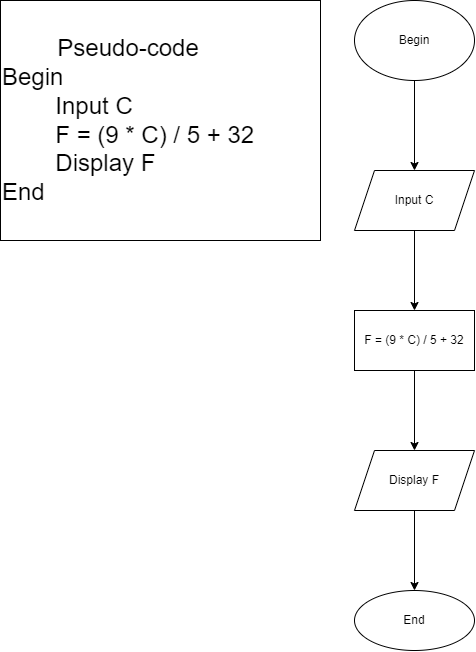

The diagram above was exported from draw.io. Its source (the exported page's mxGraphModel, read from the mxfile embedded in the PNG):
<mxGraphModel dx="1114" dy="1131" grid="1" gridSize="10" guides="1" tooltips="1" connect="1" arrows="1" fold="1" page="1" pageScale="1" pageWidth="827" pageHeight="1169" math="0" shadow="0">
  <root>
    <mxCell id="WIyWlLk6GJQsqaUBKTNV-0" />
    <mxCell id="WIyWlLk6GJQsqaUBKTNV-1" parent="WIyWlLk6GJQsqaUBKTNV-0" />
    <mxCell id="9VruFJGZ4as1vprHCTkS-2" value="" style="edgeStyle=orthogonalEdgeStyle;rounded=0;orthogonalLoop=1;jettySize=auto;html=1;" edge="1" parent="WIyWlLk6GJQsqaUBKTNV-1" source="9VruFJGZ4as1vprHCTkS-0" target="9VruFJGZ4as1vprHCTkS-1">
      <mxGeometry relative="1" as="geometry" />
    </mxCell>
    <mxCell id="9VruFJGZ4as1vprHCTkS-0" value="Begin" style="ellipse;whiteSpace=wrap;html=1;" vertex="1" parent="WIyWlLk6GJQsqaUBKTNV-1">
      <mxGeometry x="354" width="120" height="80" as="geometry" />
    </mxCell>
    <mxCell id="9VruFJGZ4as1vprHCTkS-4" value="" style="edgeStyle=orthogonalEdgeStyle;rounded=0;orthogonalLoop=1;jettySize=auto;html=1;" edge="1" parent="WIyWlLk6GJQsqaUBKTNV-1" source="9VruFJGZ4as1vprHCTkS-1" target="9VruFJGZ4as1vprHCTkS-3">
      <mxGeometry relative="1" as="geometry" />
    </mxCell>
    <mxCell id="9VruFJGZ4as1vprHCTkS-1" value="Input C" style="shape=parallelogram;perimeter=parallelogramPerimeter;whiteSpace=wrap;html=1;fixedSize=1;" vertex="1" parent="WIyWlLk6GJQsqaUBKTNV-1">
      <mxGeometry x="354" y="170" width="120" height="60" as="geometry" />
    </mxCell>
    <mxCell id="9VruFJGZ4as1vprHCTkS-6" value="" style="edgeStyle=orthogonalEdgeStyle;rounded=0;orthogonalLoop=1;jettySize=auto;html=1;" edge="1" parent="WIyWlLk6GJQsqaUBKTNV-1" source="9VruFJGZ4as1vprHCTkS-3" target="9VruFJGZ4as1vprHCTkS-5">
      <mxGeometry relative="1" as="geometry" />
    </mxCell>
    <mxCell id="9VruFJGZ4as1vprHCTkS-3" value="F = (9 * C) / 5 + 32" style="whiteSpace=wrap;html=1;" vertex="1" parent="WIyWlLk6GJQsqaUBKTNV-1">
      <mxGeometry x="354" y="310" width="120" height="60" as="geometry" />
    </mxCell>
    <mxCell id="9VruFJGZ4as1vprHCTkS-8" value="" style="edgeStyle=orthogonalEdgeStyle;rounded=0;orthogonalLoop=1;jettySize=auto;html=1;" edge="1" parent="WIyWlLk6GJQsqaUBKTNV-1" source="9VruFJGZ4as1vprHCTkS-5" target="9VruFJGZ4as1vprHCTkS-7">
      <mxGeometry relative="1" as="geometry" />
    </mxCell>
    <mxCell id="9VruFJGZ4as1vprHCTkS-5" value="Display F" style="shape=parallelogram;perimeter=parallelogramPerimeter;whiteSpace=wrap;html=1;fixedSize=1;" vertex="1" parent="WIyWlLk6GJQsqaUBKTNV-1">
      <mxGeometry x="354" y="450" width="120" height="60" as="geometry" />
    </mxCell>
    <mxCell id="9VruFJGZ4as1vprHCTkS-7" value="End" style="ellipse;whiteSpace=wrap;html=1;" vertex="1" parent="WIyWlLk6GJQsqaUBKTNV-1">
      <mxGeometry x="354" y="590" width="120" height="60" as="geometry" />
    </mxCell>
    <mxCell id="9VruFJGZ4as1vprHCTkS-18" value="&lt;div style=&quot;text-align: center;&quot;&gt;&lt;span style=&quot;font-size: 24px; background-color: initial;&quot;&gt;Pseudo-code&lt;/span&gt;&lt;/div&gt;&lt;font style=&quot;&quot;&gt;&lt;span style=&quot;font-size: 24px;&quot;&gt;Begin&lt;/span&gt;&lt;br&gt;&lt;span style=&quot;font-size: 24px;&quot;&gt;&#09;&lt;/span&gt;&lt;span style=&quot;font-size: 24px;&quot;&gt;&lt;span style=&quot;white-space: pre;&quot;&gt;&#09;&lt;/span&gt;Input C&lt;/span&gt;&lt;br&gt;&lt;span style=&quot;font-size: 24px;&quot;&gt;&#09;&lt;/span&gt;&lt;span style=&quot;font-size: 24px;&quot;&gt;&lt;span style=&quot;white-space: pre;&quot;&gt;&#09;&lt;/span&gt;F = (9 * C) / 5 + 32&lt;/span&gt;&lt;br&gt;&lt;span style=&quot;font-size: 24px;&quot;&gt;&#09;&lt;/span&gt;&lt;span style=&quot;font-size: 24px;&quot;&gt;&lt;span style=&quot;white-space: pre;&quot;&gt;&#09;&lt;/span&gt;Display F&lt;/span&gt;&lt;br&gt;&lt;span style=&quot;font-size: 24px;&quot;&gt;End&lt;/span&gt;&lt;/font&gt;" style="rounded=0;whiteSpace=wrap;html=1;align=left;" vertex="1" parent="WIyWlLk6GJQsqaUBKTNV-1">
      <mxGeometry width="320" height="240" as="geometry" />
    </mxCell>
  </root>
</mxGraphModel>